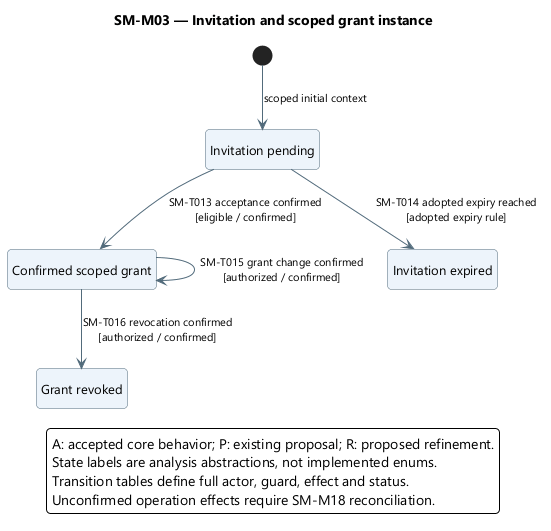

The diagram above was rendered by PlantUML. Its source (embedded in the PNG):
@startuml
skinparam backgroundColor white
skinparam defaultFontName Segoe UI
skinparam defaultFontSize 13
skinparam shadowing false
skinparam roundcorner 8
skinparam ArrowColor #526B7B
skinparam ArrowFontSize 11
skinparam stateBackgroundColor #EDF4FB
skinparam stateBorderColor #526B7B
skinparam stateStartColor #163E52
skinparam stateEndColor #163E52
skinparam noteBackgroundColor #FFF3DF
skinparam noteBorderColor #B99557
skinparam nodesep 38
skinparam ranksep 48
hide empty description
top to bottom direction

title SM-M03 — Invitation and scoped grant instance
state "Invitation pending" as Invited
state "Confirmed scoped grant" as Effective
state "Grant revoked" as Revoked
state "Invitation expired" as Expired
[*] --> Invited : scoped initial context
Invited --> Effective : SM-T013 acceptance confirmed\n[eligible / confirmed]
Invited --> Expired : SM-T014 adopted expiry reached\n[adopted expiry rule]
Effective --> Effective : SM-T015 grant change confirmed\n[authorized / confirmed]
Effective --> Revoked : SM-T016 revocation confirmed\n[authorized / confirmed]
legend bottom
A: accepted core behavior; P: existing proposal; R: proposed refinement.
State labels are analysis abstractions, not implemented enums.
Transition tables define full actor, guard, effect and status.
Unconfirmed operation effects require SM-M18 reconciliation.
endlegend
@enduml